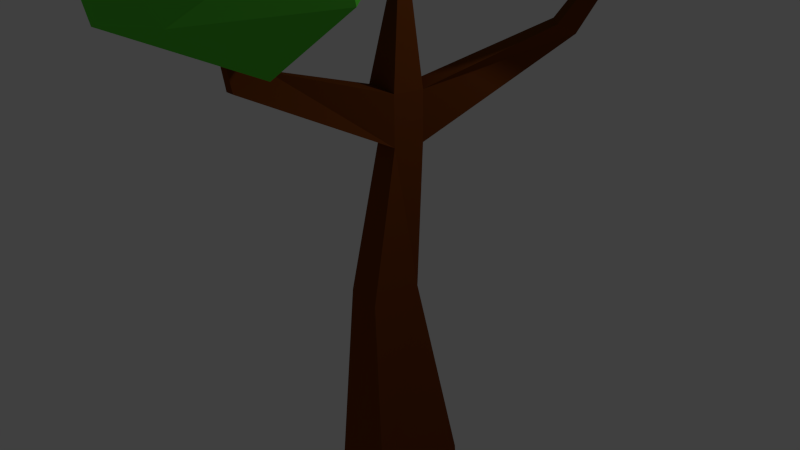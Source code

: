 # Source: jb-baum.blend  (saved by Blender 2.76.0; exported with 4.5.12 LTS)
import bpy
from mathutils import Matrix  # noqa: F401  (used for matrix-valued properties, if any)

bpy.ops.wm.read_factory_settings(use_empty=True)
scene = bpy.context.scene
scene.name = 'Scene'

# ---- collections
col_collection_1 = bpy.data.collections.new('Collection 1'); scene.collection.children.link(col_collection_1)

# ---- materials (node trees are filled in below, after node groups)
mat_material_002 = bpy.data.materials.new('Material.002')
mat_material_002.alpha_threshold = 0.0
mat_material_002.roughness = 0.5
mat_material_001 = bpy.data.materials.new('Material.001')
mat_material_001.alpha_threshold = 0.0
mat_material_001.roughness = 0.5
mat_material_003 = bpy.data.materials.new('Material.003')
mat_material_003.alpha_threshold = 0.0
mat_material_003.roughness = 0.5

# ---- material node trees
mat_material_002.use_nodes = True; mat_material_002.node_tree.nodes.clear()
_N = mat_material_002.node_tree.nodes; _L = mat_material_002.node_tree.links
n0 = _N.new('ShaderNodeOutputMaterial'); n0.name = 'Material Output'; n0.location = (300, 300)
n1 = _N.new('ShaderNodeBsdfDiffuse'); n1.name = 'Diffuse BSDF'; n1.location = (10, 300)
n1.inputs[0].default_value = (0.1054, 0.6383, 0.0453, 1.0)
_L.new(n1.outputs[0], n0.inputs[0])
n0.is_active_output = True
mat_material_001.use_nodes = True; mat_material_001.node_tree.nodes.clear()
_N = mat_material_001.node_tree.nodes; _L = mat_material_001.node_tree.links
n0 = _N.new('ShaderNodeOutputMaterial'); n0.name = 'Material Output'; n0.location = (300, 300)
n1 = _N.new('ShaderNodeBsdfDiffuse'); n1.name = 'Diffuse BSDF'; n1.location = (10, 300)
n1.inputs[0].default_value = (0.1789, 0.04495, 0.007698, 1.0)
_L.new(n1.outputs[0], n0.inputs[0])
n0.is_active_output = True
mat_material_003.use_nodes = True; mat_material_003.node_tree.nodes.clear()
_N = mat_material_003.node_tree.nodes; _L = mat_material_003.node_tree.links
n0 = _N.new('ShaderNodeOutputMaterial'); n0.name = 'Material Output'; n0.location = (300, 300)
n1 = _N.new('ShaderNodeBsdfDiffuse'); n1.name = 'Diffuse BSDF'; n1.location = (10, 300)
n1.inputs[0].default_value = (0.1054, 0.6383, 0.0453, 1.0)
_L.new(n1.outputs[0], n0.inputs[0])
n0.is_active_output = True

# ---- world
world_world = bpy.data.worlds.new('World'); scene.world = world_world
world_world.color = (0.05088, 0.05088, 0.05088)
world_world.use_sun_shadow = False
world_world.sun_shadow_jitter_overblur = 0.0
world_world.cycles.sampling_method = 'MANUAL'
world_world.cycles.sample_map_resolution = 256

# ---- cameras
cam_camera = bpy.data.cameras.new('Camera')
cam_camera.clip_end = 100.0
cam_camera.lens = 35.0
cam_camera.sensor_width = 32.0
cam_camera.sensor_height = 18.0
cam_camera.ortho_scale = 7.314
cam_camera.dof.focus_distance = 0.0

# ---- lights
light_lamp = bpy.data.lights.new('Lamp', 'POINT')
light_lamp.transmission_factor = 0.0
light_lamp.cutoff_distance = 30.0
light_lamp.energy = 100.0
light_lamp.shadow_buffer_clip_start = 1.001
light_lamp.shadow_soft_size = 0.1
light_lamp.shadow_maximum_resolution = 0.006
light_lamp.use_absolute_resolution = True
light_lamp.cycles.use_multiple_importance_sampling = False

# ---- meshes
me_icosphere = bpy.data.meshes.new('Icosphere')
me_icosphere.from_pydata([(0.0, 0.0, -1.0), (0.7236, -0.5257, -0.4472), (-0.2764, -0.8506, -0.4472), (-0.8944, 0.0, -0.4472), (-0.2764, 0.8506, -0.4472), (0.7236, 0.5257, -0.4472), (0.2764, -0.8506, 0.4472), (-0.7236, -0.5257, 0.4472), (-0.7236, 0.5257, 0.4472), (0.2764, 0.8506, 0.4472), (0.8944, 0.0, 0.4472), (0.0, 0.0, 1.0), (-0.1625, -0.5, -0.8507), (0.4253, -0.309, -0.8507), (0.2629, -0.809, -0.5257), (0.8506, 0.0, -0.5257), (0.4253, 0.309, -0.8507), (-0.5257, 0.0, -0.8507), (-0.6882, -0.5, -0.5257), (-0.1625, 0.5, -0.8507), (-0.6882, 0.5, -0.5257), (0.2629, 0.809, -0.5257), (0.9511, -0.309, 0.0), (0.9511, 0.309, 0.0), (0.0, -1.0, 0.0), (0.5878, -0.809, 0.0), (-0.9511, -0.309, 0.0), (-0.5878, -0.809, 0.0), (-0.5878, 0.809, 0.0), (-0.9511, 0.309, 0.0), (0.5878, 0.809, 0.0), (0.0, 1.0, 0.0), (0.6882, -0.5, 0.5257), (-0.2629, -0.809, 0.5257), (-0.8506, 0.0, 0.5257), (-0.2629, 0.809, 0.5257), (0.6882, 0.5, 0.5257), (0.1625, -0.5, 0.8507), (0.5257, 0.0, 0.8507), (-0.4253, -0.309, 0.8507), (-0.4253, 0.309, 0.8507), (0.1625, 0.5, 0.8507)], [], [(0, 13, 12), (1, 13, 15), (0, 12, 17), (0, 17, 19), (0, 19, 16), (1, 15, 22), (2, 14, 24), (3, 18, 26), (4, 20, 28), (5, 21, 30), (1, 22, 25), (2, 24, 27), (3, 26, 29), (4, 28, 31), (5, 30, 23), (6, 32, 37), (7, 33, 39), (8, 34, 40), (9, 35, 41), (10, 36, 38), (38, 41, 11), (38, 36, 41), (36, 9, 41), (41, 40, 11), (41, 35, 40), (35, 8, 40), (40, 39, 11), (40, 34, 39), (34, 7, 39), (39, 37, 11), (39, 33, 37), (33, 6, 37), (37, 38, 11), (37, 32, 38), (32, 10, 38), (23, 36, 10), (23, 30, 36), (30, 9, 36), (31, 35, 9), (31, 28, 35), (28, 8, 35), (29, 34, 8), (29, 26, 34), (26, 7, 34), (27, 33, 7), (27, 24, 33), (24, 6, 33), (25, 32, 6), (25, 22, 32), (22, 10, 32), (30, 31, 9), (30, 21, 31), (21, 4, 31), (28, 29, 8), (28, 20, 29), (20, 3, 29), (26, 27, 7), (26, 18, 27), (18, 2, 27), (24, 25, 6), (24, 14, 25), (14, 1, 25), (22, 23, 10), (22, 15, 23), (15, 5, 23), (16, 21, 5), (16, 19, 21), (19, 4, 21), (19, 20, 4), (19, 17, 20), (17, 3, 20), (17, 18, 3), (17, 12, 18), (12, 2, 18), (15, 16, 5), (15, 13, 16), (13, 0, 16), (12, 14, 2), (12, 13, 14), (13, 1, 14)])
me_icosphere.materials.append(mat_material_002)
me_icosphere.use_remesh_preserve_volume = False
me_icosphere.use_remesh_preserve_attributes = False
me_icosphere.use_mirror_vertex_groups = False
me_icosphere.update()
me_cylinder = bpy.data.meshes.new('Cylinder')
me_cylinder.from_pydata([(-0.4293, 1.0, -0.2734), (-0.4293, 0.323, 4.85), (0.2618, 0.309, -0.2734), (-0.2061, 0.0998, 4.85), (-0.002155, -0.809, -0.2734), (-0.2914, -0.2613, 4.85), (-0.8565, -0.809, -0.2734), (-0.5673, -0.2613, 4.85), (-1.12, 0.309, -0.2734), (-0.6525, 0.0998, 4.85), (-0.531, 0.3217, 5.483), (-0.207, 0.09941, 5.483), (-0.2919, -0.2603, 5.483), (-0.7576, -0.1991, 5.483), (-0.7913, 0.09941, 5.483), (-0.4293, 0.1217, 6.68), (-0.3452, 0.0376, 6.68), (-0.3773, -0.09843, 6.68), (-0.4813, -0.09843, 6.68), (-0.5134, 0.0376, 6.68), (-1.019, -1.833, 5.669), (-1.136, -1.833, 5.669), (-1.019, -1.389, 5.821), (-1.136, -1.389, 5.821), (-1.057, -2.123, 7.486), (-1.098, -2.123, 7.486), (-1.057, -1.97, 7.538), (-1.098, -1.97, 7.538), (0.5701, 1.675, 6.038), (0.7894, 1.456, 6.038), (0.5701, 1.332, 6.201), (0.7885, 1.113, 6.201), (1.28, 2.157, 7.528), (1.361, 2.076, 7.528), (1.28, 2.03, 7.588), (1.361, 1.949, 7.588), (-0.4293, 0.1818, 2.993), (-0.2038, 0.002896, 2.993), (-0.1865, -0.7164, 2.993), (-0.6721, -0.6326, 2.993), (-0.8222, -0.08083, 2.993)], [], [(36, 1, 3, 37), (37, 3, 5, 38), (38, 5, 7, 39), (9, 7, 13, 14), (40, 9, 1, 36), (39, 7, 9, 40), (0, 2, 4, 6, 8), (13, 12, 17, 18), (5, 3, 11, 12), (1, 9, 14, 10), (1, 10, 30, 28), (12, 13, 23, 22), (16, 15, 19, 18, 17), (11, 10, 15, 16), (14, 13, 18, 19), (12, 11, 16, 17), (10, 14, 19, 15), (21, 20, 24, 25), (13, 7, 21, 23), (5, 12, 22, 20), (7, 5, 20, 21), (25, 24, 26, 27), (20, 22, 26, 24), (22, 23, 27, 26), (23, 21, 25, 27), (31, 29, 33, 35), (11, 3, 29, 31), (3, 1, 28, 29), (10, 11, 31, 30), (33, 32, 34, 35), (29, 28, 32, 33), (28, 30, 34, 32), (30, 31, 35, 34), (6, 39, 40, 8), (8, 40, 36, 0), (4, 38, 39, 6), (2, 37, 38, 4), (0, 36, 37, 2)])
me_cylinder.materials.append(mat_material_001)
me_cylinder.use_remesh_preserve_volume = False
me_cylinder.use_remesh_preserve_attributes = False
me_cylinder.use_mirror_vertex_groups = False
me_cylinder.update()
me_icosphere_001 = bpy.data.meshes.new('Icosphere.001')
me_icosphere_001.from_pydata([(0.0, 0.0, -1.0), (0.7236, -0.5257, -0.4472), (-0.2764, -0.8506, -0.4472), (-0.8944, 0.0, -0.4472), (-0.2764, 0.8506, -0.4472), (0.7236, 0.5257, -0.4472), (0.2764, -0.8506, 0.4472), (-0.7236, -0.5257, 0.4472), (-0.7236, 0.5257, 0.4472), (0.2764, 0.8506, 0.4472), (0.8944, 0.0, 0.4472), (0.0, 0.0, 1.0), (-0.1625, -0.5, -0.8507), (0.4253, -0.309, -0.8507), (0.2629, -0.809, -0.5257), (0.8506, 0.0, -0.5257), (0.4253, 0.309, -0.8507), (-0.5257, 0.0, -0.8507), (-0.6882, -0.5, -0.5257), (-0.1625, 0.5, -0.8507), (-0.6882, 0.5, -0.5257), (0.2629, 0.809, -0.5257), (0.9511, -0.309, 0.0), (0.9511, 0.309, 0.0), (0.0, -1.0, 0.0), (0.5878, -0.809, 0.0), (-0.9511, -0.309, 0.0), (-0.5878, -0.809, 0.0), (-0.5878, 0.809, 0.0), (-0.9511, 0.309, 0.0), (0.5878, 0.809, 0.0), (0.0, 1.0, 0.0), (0.6882, -0.5, 0.5257), (-0.2629, -0.809, 0.5257), (-0.8506, 0.0, 0.5257), (-0.2629, 0.809, 0.5257), (0.6882, 0.5, 0.5257), (0.1625, -0.5, 0.8507), (0.5257, 0.0, 0.8507), (-0.4253, -0.309, 0.8507), (-0.4253, 0.309, 0.8507), (0.1625, 0.5, 0.8507)], [], [(0, 13, 12), (1, 13, 15), (0, 12, 17), (0, 17, 19), (0, 19, 16), (1, 15, 22), (2, 14, 24), (3, 18, 26), (4, 20, 28), (5, 21, 30), (1, 22, 25), (2, 24, 27), (3, 26, 29), (4, 28, 31), (5, 30, 23), (6, 32, 37), (7, 33, 39), (8, 34, 40), (9, 35, 41), (10, 36, 38), (38, 41, 11), (38, 36, 41), (36, 9, 41), (41, 40, 11), (41, 35, 40), (35, 8, 40), (40, 39, 11), (40, 34, 39), (34, 7, 39), (39, 37, 11), (39, 33, 37), (33, 6, 37), (37, 38, 11), (37, 32, 38), (32, 10, 38), (23, 36, 10), (23, 30, 36), (30, 9, 36), (31, 35, 9), (31, 28, 35), (28, 8, 35), (29, 34, 8), (29, 26, 34), (26, 7, 34), (27, 33, 7), (27, 24, 33), (24, 6, 33), (25, 32, 6), (25, 22, 32), (22, 10, 32), (30, 31, 9), (30, 21, 31), (21, 4, 31), (28, 29, 8), (28, 20, 29), (20, 3, 29), (26, 27, 7), (26, 18, 27), (18, 2, 27), (24, 25, 6), (24, 14, 25), (14, 1, 25), (22, 23, 10), (22, 15, 23), (15, 5, 23), (16, 21, 5), (16, 19, 21), (19, 4, 21), (19, 20, 4), (19, 17, 20), (17, 3, 20), (17, 18, 3), (17, 12, 18), (12, 2, 18), (15, 16, 5), (15, 13, 16), (13, 0, 16), (12, 14, 2), (12, 13, 14), (13, 1, 14)])
me_icosphere_001.materials.append(mat_material_003)
me_icosphere_001.use_remesh_preserve_volume = False
me_icosphere_001.use_remesh_preserve_attributes = False
me_icosphere_001.use_mirror_vertex_groups = False
me_icosphere_001.update()

# ---- objects
ob_icosphere = bpy.data.objects.new('Icosphere', me_icosphere)
ob_cylinder = bpy.data.objects.new('Cylinder', me_cylinder)
ob_lamp = bpy.data.objects.new('Lamp', light_lamp)
ob_camera = bpy.data.objects.new('Camera', cam_camera)
ob_icosphere_001 = bpy.data.objects.new('Icosphere.001', me_icosphere_001)

# ---- transforms, parenting, visibility, modifiers, constraints
ob_icosphere.location = (0.3144, -1.996, 4.483)
ob_icosphere.scale = (1.577, 1.577, 1.577)
ob_icosphere.lineart.crease_threshold = 0.0
_m = ob_icosphere.modifiers.new('Decimate', 'DECIMATE')
_m.ratio = 0.3796
ob_cylinder.location = (1.0, 0.01147, -3.13)
ob_cylinder.scale = (1.031, 1.0, 1.0)
ob_cylinder.lineart.crease_threshold = 0.0
_m = ob_cylinder.modifiers.new('Triangulate', 'TRIANGULATE')
ob_lamp.location = (4.076, 1.005, 5.904)
ob_lamp.rotation_euler = (0.6503, 0.05522, 1.866)
ob_lamp.lock_rotations_4d = False
ob_lamp.empty_display_type = 'ARROWS'
ob_lamp.color = (0.0, 0.0, 0.0, 0.0)
ob_lamp.lineart.crease_threshold = 0.0
ob_camera.location = (7.481, -6.508, 5.344)
ob_camera.rotation_euler = (1.109, 0.01082, 0.8149)
ob_camera.lock_rotations_4d = False
ob_camera.empty_display_type = 'ARROWS'
ob_camera.color = (0.0, 0.0, 0.0, 0.0)
ob_camera.display_type = 'WIRE'
ob_camera.lineart.crease_threshold = 0.0
ob_icosphere_001.location = (2.192, 1.804, 4.483)
ob_icosphere_001.rotation_euler = (0.0, -0.0, -2.416)
ob_icosphere_001.scale = (1.104, 1.104, 1.104)
ob_icosphere_001.lineart.crease_threshold = 0.0
_m = ob_icosphere_001.modifiers.new('Decimate', 'DECIMATE')
_m.ratio = 0.3796

# ---- collection membership
col_collection_1.objects.link(ob_icosphere)
col_collection_1.objects.link(ob_cylinder)
col_collection_1.objects.link(ob_lamp)
col_collection_1.objects.link(ob_camera)
col_collection_1.objects.link(ob_icosphere_001)

# ---- scene / render settings (as saved in the file)
scene.camera = ob_camera
scene.frame_start = 1; scene.frame_end = 250; scene.frame_set(1)
scene.render.engine = 'CYCLES'
scene.render.resolution_percentage = 50
scene.render.dither_intensity = 0.0
scene.cycles.use_denoising = False
scene.cycles.samples = 10
scene.cycles.sampling_pattern = 'TABULATED_SOBOL'
scene.cycles.light_sampling_threshold = 0.0
scene.cycles.use_adaptive_sampling = False
scene.cycles.use_light_tree = False
scene.cycles.blur_glossy = 0.0
scene.cycles.pixel_filter_type = 'GAUSSIAN'
scene.cycles.sample_clamp_indirect = 0.0
scene.view_settings.view_transform = 'Standard'
bpy.context.view_layer.update()
